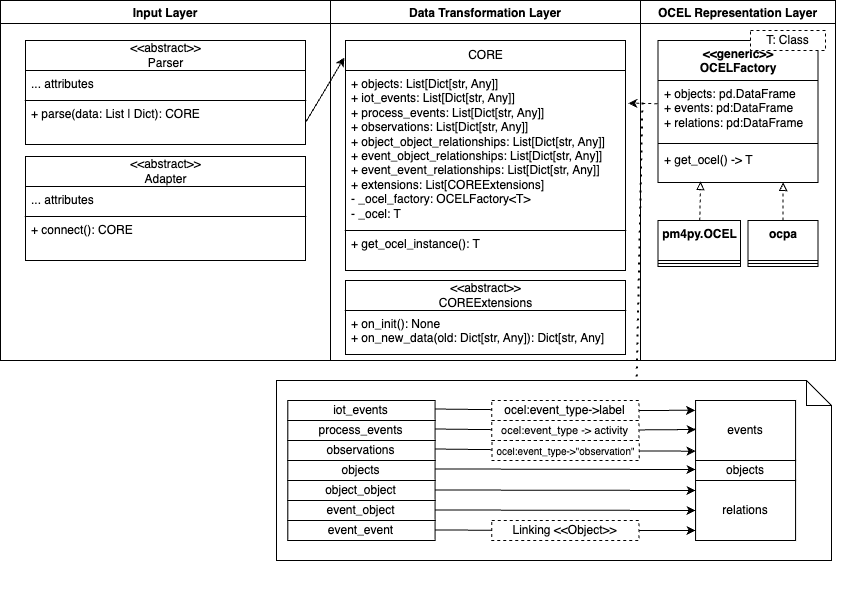

The diagram above was exported from draw.io. Its source (the exported page's mxGraphModel, read from the mxfile embedded in the PNG):
<mxGraphModel dx="844" dy="738" grid="1" gridSize="10" guides="1" tooltips="1" connect="1" arrows="1" fold="1" page="1" pageScale="1" pageWidth="850" pageHeight="1100" math="0" shadow="0">
  <root>
    <mxCell id="0" />
    <mxCell id="1" parent="0" />
    <mxCell id="2" value="Input Layer" style="swimlane;startSize=23;" parent="1" vertex="1">
      <mxGeometry x="8" y="450" width="330" height="360" as="geometry" />
    </mxCell>
    <mxCell id="12" value="&amp;lt;&amp;lt;abstract&amp;gt;&amp;gt;&lt;br&gt;Parser" style="swimlane;fontStyle=0;childLayout=stackLayout;horizontal=1;startSize=30;fillColor=none;horizontalStack=0;resizeParent=1;resizeParentMax=0;resizeLast=0;collapsible=1;marginBottom=0;html=1;" parent="2" vertex="1">
      <mxGeometry x="25" y="40" width="280" height="104" as="geometry" />
    </mxCell>
    <mxCell id="13" value="... attributes" style="text;strokeColor=none;fillColor=none;align=left;verticalAlign=top;spacingLeft=4;spacingRight=4;overflow=hidden;rotatable=0;points=[[0,0.5],[1,0.5]];portConstraint=eastwest;whiteSpace=wrap;html=1;" parent="12" vertex="1">
      <mxGeometry y="30" width="280" height="30" as="geometry" />
    </mxCell>
    <mxCell id="23" value="" style="endArrow=none;html=1;rounded=0;entryX=-0.003;entryY=0;entryDx=0;entryDy=0;entryPerimeter=0;exitX=1.003;exitY=0;exitDx=0;exitDy=0;exitPerimeter=0;" parent="12" source="22" target="22" edge="1">
      <mxGeometry width="50" height="50" relative="1" as="geometry">
        <mxPoint x="90" y="166" as="sourcePoint" />
        <mxPoint x="20" y="173.91304347826076" as="targetPoint" />
      </mxGeometry>
    </mxCell>
    <mxCell id="22" value="+ parse(data: List | Dict):&amp;nbsp;&lt;span style=&quot;text-align: center;&quot;&gt;CORE&lt;/span&gt;" style="text;strokeColor=none;fillColor=none;align=left;verticalAlign=top;spacingLeft=4;spacingRight=4;overflow=hidden;rotatable=0;points=[[0,0.5],[1,0.5]];portConstraint=eastwest;whiteSpace=wrap;html=1;strokeWidth=6;" parent="12" vertex="1">
      <mxGeometry y="60" width="280" height="44" as="geometry" />
    </mxCell>
    <mxCell id="gAwlMDhVtAvfxWUO1x2u-117" value="&amp;lt;&amp;lt;abstract&amp;gt;&amp;gt;&lt;br&gt;Adapter" style="swimlane;fontStyle=0;childLayout=stackLayout;horizontal=1;startSize=30;fillColor=none;horizontalStack=0;resizeParent=1;resizeParentMax=0;resizeLast=0;collapsible=1;marginBottom=0;html=1;" parent="2" vertex="1">
      <mxGeometry x="25" y="156" width="280" height="104" as="geometry" />
    </mxCell>
    <mxCell id="gAwlMDhVtAvfxWUO1x2u-118" value="... attributes" style="text;strokeColor=none;fillColor=none;align=left;verticalAlign=top;spacingLeft=4;spacingRight=4;overflow=hidden;rotatable=0;points=[[0,0.5],[1,0.5]];portConstraint=eastwest;whiteSpace=wrap;html=1;" parent="gAwlMDhVtAvfxWUO1x2u-117" vertex="1">
      <mxGeometry y="30" width="280" height="30" as="geometry" />
    </mxCell>
    <mxCell id="gAwlMDhVtAvfxWUO1x2u-119" value="" style="endArrow=none;html=1;rounded=0;entryX=-0.003;entryY=0;entryDx=0;entryDy=0;entryPerimeter=0;exitX=1.003;exitY=0;exitDx=0;exitDy=0;exitPerimeter=0;" parent="gAwlMDhVtAvfxWUO1x2u-117" source="gAwlMDhVtAvfxWUO1x2u-120" target="gAwlMDhVtAvfxWUO1x2u-120" edge="1">
      <mxGeometry width="50" height="50" relative="1" as="geometry">
        <mxPoint x="90" y="166" as="sourcePoint" />
        <mxPoint x="20" y="173.91304347826076" as="targetPoint" />
      </mxGeometry>
    </mxCell>
    <mxCell id="gAwlMDhVtAvfxWUO1x2u-120" value="+ connect():&amp;nbsp;&lt;span style=&quot;text-align: center;&quot;&gt;CORE&lt;/span&gt;" style="text;strokeColor=none;fillColor=none;align=left;verticalAlign=top;spacingLeft=4;spacingRight=4;overflow=hidden;rotatable=0;points=[[0,0.5],[1,0.5]];portConstraint=eastwest;whiteSpace=wrap;html=1;strokeWidth=6;" parent="gAwlMDhVtAvfxWUO1x2u-117" vertex="1">
      <mxGeometry y="60" width="280" height="44" as="geometry" />
    </mxCell>
    <mxCell id="3" value="Data Transformation Layer" style="swimlane;startSize=23;" parent="1" vertex="1">
      <mxGeometry x="338" y="450" width="310" height="360" as="geometry" />
    </mxCell>
    <mxCell id="24" value="CORE" style="swimlane;fontStyle=0;childLayout=stackLayout;horizontal=1;startSize=30;fillColor=none;horizontalStack=0;resizeParent=1;resizeParentMax=0;resizeLast=0;collapsible=1;marginBottom=0;html=1;" parent="3" vertex="1">
      <mxGeometry x="15" y="40" width="280" height="230" as="geometry" />
    </mxCell>
    <mxCell id="25" value="+ objects: List[Dict[str, Any]]&lt;br style=&quot;border-color: var(--border-color); text-align: center;&quot;&gt;&lt;span style=&quot;text-align: center;&quot;&gt;+ iot_events: List[Dict[str, Any]]&lt;/span&gt;&lt;br style=&quot;border-color: var(--border-color); text-align: center;&quot;&gt;&lt;span style=&quot;text-align: center;&quot;&gt;+ process_events: List[Dict[str, Any]]&lt;/span&gt;&lt;br style=&quot;border-color: var(--border-color); text-align: center;&quot;&gt;&lt;span style=&quot;text-align: center;&quot;&gt;+ observations: List[Dict[str, Any]]&lt;/span&gt;&lt;br style=&quot;border-color: var(--border-color); text-align: center;&quot;&gt;&lt;span style=&quot;text-align: center;&quot;&gt;+ object_object_relationships: List[Dict[str, Any]]&lt;/span&gt;&lt;br style=&quot;border-color: var(--border-color); text-align: center;&quot;&gt;&lt;span style=&quot;text-align: center;&quot;&gt;+ event_object_relationships: List[Dict[str, Any]]&lt;/span&gt;&lt;br style=&quot;border-color: var(--border-color); text-align: center;&quot;&gt;&lt;span style=&quot;text-align: center;&quot;&gt;+ event_event_relationships: List[Dict[str, Any]]&lt;br&gt;+ extensions: List[COREExtensions]&lt;br&gt;- _ocel_factory: OCELFactory&amp;lt;T&amp;gt;&lt;br&gt;- _ocel: T&lt;br&gt;&lt;br&gt;&lt;br&gt;&lt;br&gt;&lt;/span&gt;" style="text;strokeColor=none;fillColor=none;align=left;verticalAlign=top;spacingLeft=4;spacingRight=4;overflow=hidden;rotatable=0;points=[[0,0.5],[1,0.5]];portConstraint=eastwest;whiteSpace=wrap;html=1;" parent="24" vertex="1">
      <mxGeometry y="30" width="280" height="160" as="geometry" />
    </mxCell>
    <mxCell id="26" value="" style="endArrow=none;html=1;rounded=0;entryX=-0.003;entryY=0;entryDx=0;entryDy=0;entryPerimeter=0;exitX=1.003;exitY=0;exitDx=0;exitDy=0;exitPerimeter=0;" parent="24" source="27" target="27" edge="1">
      <mxGeometry width="50" height="50" relative="1" as="geometry">
        <mxPoint x="90" y="166" as="sourcePoint" />
        <mxPoint x="20" y="173.91304347826076" as="targetPoint" />
      </mxGeometry>
    </mxCell>
    <mxCell id="27" value="+ get_ocel_instance(): T&amp;nbsp;" style="text;strokeColor=none;fillColor=none;align=left;verticalAlign=top;spacingLeft=4;spacingRight=4;overflow=hidden;rotatable=0;points=[[0,0.5],[1,0.5]];portConstraint=eastwest;whiteSpace=wrap;html=1;strokeWidth=6;" parent="24" vertex="1">
      <mxGeometry y="190" width="280" height="40" as="geometry" />
    </mxCell>
    <mxCell id="Hjz9_JNDxAfsKEiCgj4X-117" value="&amp;lt;&amp;lt;abstract&amp;gt;&amp;gt;&lt;br&gt;COREExtensions" style="swimlane;fontStyle=0;childLayout=stackLayout;horizontal=1;startSize=30;fillColor=none;horizontalStack=0;resizeParent=1;resizeParentMax=0;resizeLast=0;collapsible=1;marginBottom=0;html=1;" parent="3" vertex="1">
      <mxGeometry x="15" y="280" width="280" height="74" as="geometry" />
    </mxCell>
    <mxCell id="Hjz9_JNDxAfsKEiCgj4X-119" value="" style="endArrow=none;html=1;rounded=0;entryX=-0.003;entryY=0;entryDx=0;entryDy=0;entryPerimeter=0;exitX=1.003;exitY=0;exitDx=0;exitDy=0;exitPerimeter=0;" parent="Hjz9_JNDxAfsKEiCgj4X-117" source="Hjz9_JNDxAfsKEiCgj4X-120" target="Hjz9_JNDxAfsKEiCgj4X-120" edge="1">
      <mxGeometry width="50" height="50" relative="1" as="geometry">
        <mxPoint x="90" y="166" as="sourcePoint" />
        <mxPoint x="20" y="173.91304347826076" as="targetPoint" />
      </mxGeometry>
    </mxCell>
    <mxCell id="Hjz9_JNDxAfsKEiCgj4X-120" value="+ on_init(): None&lt;br&gt;+ on_new_data(old: Dict[str, Any]): Dict[str, Any]" style="text;strokeColor=none;fillColor=none;align=left;verticalAlign=top;spacingLeft=4;spacingRight=4;overflow=hidden;rotatable=0;points=[[0,0.5],[1,0.5]];portConstraint=eastwest;whiteSpace=wrap;html=1;strokeWidth=6;" parent="Hjz9_JNDxAfsKEiCgj4X-117" vertex="1">
      <mxGeometry y="30" width="280" height="44" as="geometry" />
    </mxCell>
    <mxCell id="4" value="OCEL Representation Layer" style="swimlane;startSize=23;" parent="1" vertex="1">
      <mxGeometry x="648" y="450" width="195" height="360" as="geometry" />
    </mxCell>
    <mxCell id="29" value="&amp;lt;&amp;lt;generic&amp;gt;&amp;gt;&lt;br&gt;OCELFactory" style="swimlane;fontStyle=1;align=center;verticalAlign=top;childLayout=stackLayout;horizontal=1;startSize=40;horizontalStack=0;resizeParent=1;resizeParentMax=0;resizeLast=0;collapsible=1;marginBottom=0;whiteSpace=wrap;html=1;" parent="4" vertex="1">
      <mxGeometry x="17.5" y="40" width="160" height="142" as="geometry" />
    </mxCell>
    <mxCell id="30" value="+ objects: pd.DataFrame&lt;br&gt;+ events: pd:DataFrame&lt;br&gt;+ relations: pd:DataFrame" style="text;strokeColor=none;fillColor=none;align=left;verticalAlign=top;spacingLeft=4;spacingRight=4;overflow=hidden;rotatable=0;points=[[0,0.5],[1,0.5]];portConstraint=eastwest;whiteSpace=wrap;html=1;" parent="29" vertex="1">
      <mxGeometry y="40" width="160" height="60" as="geometry" />
    </mxCell>
    <mxCell id="31" value="" style="line;strokeWidth=1;fillColor=none;align=left;verticalAlign=middle;spacingTop=-1;spacingLeft=3;spacingRight=3;rotatable=0;labelPosition=right;points=[];portConstraint=eastwest;strokeColor=inherit;" parent="29" vertex="1">
      <mxGeometry y="100" width="160" height="6" as="geometry" />
    </mxCell>
    <mxCell id="32" value="+ get_ocel() -&amp;gt; T" style="text;strokeColor=none;fillColor=none;align=left;verticalAlign=top;spacingLeft=4;spacingRight=4;overflow=hidden;rotatable=0;points=[[0,0.5],[1,0.5]];portConstraint=eastwest;whiteSpace=wrap;html=1;" parent="29" vertex="1">
      <mxGeometry y="106" width="160" height="36" as="geometry" />
    </mxCell>
    <mxCell id="33" value="T: Class" style="rounded=0;whiteSpace=wrap;html=1;dashed=1;" parent="4" vertex="1">
      <mxGeometry x="110" y="30" width="75" height="20" as="geometry" />
    </mxCell>
    <mxCell id="38" value="" style="edgeStyle=none;html=1;endArrow=block;endFill=0;dashed=1;entryX=0.266;entryY=0.972;entryDx=0;entryDy=0;entryPerimeter=0;" parent="4" source="34" target="32" edge="1">
      <mxGeometry relative="1" as="geometry">
        <mxPoint x="89" y="217" as="targetPoint" />
      </mxGeometry>
    </mxCell>
    <mxCell id="34" value="pm4py.OCEL" style="swimlane;fontStyle=1;align=center;verticalAlign=top;childLayout=stackLayout;horizontal=1;startSize=40;horizontalStack=0;resizeParent=1;resizeParentMax=0;resizeLast=0;collapsible=1;marginBottom=0;whiteSpace=wrap;html=1;" parent="4" vertex="1">
      <mxGeometry x="17.5" y="220" width="82.5" height="46" as="geometry" />
    </mxCell>
    <mxCell id="36" value="" style="line;strokeWidth=1;fillColor=none;align=left;verticalAlign=middle;spacingTop=-1;spacingLeft=3;spacingRight=3;rotatable=0;labelPosition=right;points=[];portConstraint=eastwest;strokeColor=inherit;" parent="34" vertex="1">
      <mxGeometry y="40" width="82.5" height="6" as="geometry" />
    </mxCell>
    <mxCell id="39" value="ocpa" style="swimlane;fontStyle=1;align=center;verticalAlign=top;childLayout=stackLayout;horizontal=1;startSize=40;horizontalStack=0;resizeParent=1;resizeParentMax=0;resizeLast=0;collapsible=1;marginBottom=0;whiteSpace=wrap;html=1;" parent="4" vertex="1">
      <mxGeometry x="107.5" y="220" width="70" height="46" as="geometry" />
    </mxCell>
    <mxCell id="40" value="" style="line;strokeWidth=1;fillColor=none;align=left;verticalAlign=middle;spacingTop=-1;spacingLeft=3;spacingRight=3;rotatable=0;labelPosition=right;points=[];portConstraint=eastwest;strokeColor=inherit;" parent="39" vertex="1">
      <mxGeometry y="40" width="70" height="6" as="geometry" />
    </mxCell>
    <mxCell id="41" value="" style="edgeStyle=none;html=1;endArrow=block;endFill=0;dashed=1;exitX=0.5;exitY=0;exitDx=0;exitDy=0;entryX=0.782;entryY=1;entryDx=0;entryDy=0;entryPerimeter=0;" parent="4" source="39" target="32" edge="1">
      <mxGeometry relative="1" as="geometry">
        <mxPoint x="79.36011904761904" y="270" as="sourcePoint" />
        <mxPoint x="141" y="220" as="targetPoint" />
      </mxGeometry>
    </mxCell>
    <mxCell id="28" value="" style="endArrow=classic;html=1;rounded=0;exitX=1;exitY=0.5;exitDx=0;exitDy=0;entryX=-0.004;entryY=0.074;entryDx=0;entryDy=0;entryPerimeter=0;" parent="1" source="22" target="24" edge="1">
      <mxGeometry width="50" height="50" relative="1" as="geometry">
        <mxPoint x="368" y="550" as="sourcePoint" />
        <mxPoint x="418" y="500" as="targetPoint" />
      </mxGeometry>
    </mxCell>
    <mxCell id="45" value="" style="endArrow=classic;html=1;dashed=1;exitX=-0.004;exitY=0.387;exitDx=0;exitDy=0;exitPerimeter=0;entryX=1.01;entryY=0.204;entryDx=0;entryDy=0;entryPerimeter=0;" parent="1" source="30" target="25" edge="1">
      <mxGeometry width="50" height="50" relative="1" as="geometry">
        <mxPoint x="368" y="680" as="sourcePoint" />
        <mxPoint x="638" y="550" as="targetPoint" />
      </mxGeometry>
    </mxCell>
    <mxCell id="116" value="" style="group" parent="1" vertex="1" connectable="0">
      <mxGeometry x="284" y="830" width="566.3314285714284" height="210" as="geometry" />
    </mxCell>
    <mxCell id="46" value="" style="shape=note2;boundedLbl=1;whiteSpace=wrap;html=1;size=25;verticalAlign=top;align=center;" parent="116" vertex="1">
      <mxGeometry width="555" height="180" as="geometry" />
    </mxCell>
    <mxCell id="47" value="objects" style="rounded=0;whiteSpace=wrap;html=1;" parent="116" vertex="1">
      <mxGeometry x="11.326530612244898" y="80" width="147.24489795918365" height="20" as="geometry" />
    </mxCell>
    <mxCell id="48" value="iot_events" style="rounded=0;whiteSpace=wrap;html=1;" parent="116" vertex="1">
      <mxGeometry x="11.326530612244898" y="20" width="147.24489795918365" height="20" as="geometry" />
    </mxCell>
    <mxCell id="49" value="process_events" style="rounded=0;whiteSpace=wrap;html=1;" parent="116" vertex="1">
      <mxGeometry x="11.326530612244898" y="40" width="147.24489795918365" height="20" as="geometry" />
    </mxCell>
    <mxCell id="51" value="observations" style="rounded=0;whiteSpace=wrap;html=1;" parent="116" vertex="1">
      <mxGeometry x="11.326530612244898" y="60" width="147.24489795918365" height="20" as="geometry" />
    </mxCell>
    <mxCell id="53" value="object_object" style="rounded=0;whiteSpace=wrap;html=1;" parent="116" vertex="1">
      <mxGeometry x="11.326530612244898" y="100" width="147.24489795918365" height="20" as="geometry" />
    </mxCell>
    <mxCell id="54" value="event_object" style="rounded=0;whiteSpace=wrap;html=1;" parent="116" vertex="1">
      <mxGeometry x="11.326530612244898" y="120" width="147.24489795918365" height="20" as="geometry" />
    </mxCell>
    <mxCell id="55" value="event_event" style="rounded=0;whiteSpace=wrap;html=1;" parent="116" vertex="1">
      <mxGeometry x="11.326530612244898" y="140" width="147.24489795918365" height="20" as="geometry" />
    </mxCell>
    <mxCell id="56" value="events" style="rounded=0;whiteSpace=wrap;html=1;rotation=0;" parent="116" vertex="1">
      <mxGeometry x="419.0816326530612" y="20" width="100" height="60" as="geometry" />
    </mxCell>
    <mxCell id="73" value="relations" style="rounded=0;whiteSpace=wrap;html=1;rotation=0;" parent="116" vertex="1">
      <mxGeometry x="419.0816326530612" y="100" width="100" height="60" as="geometry" />
    </mxCell>
    <mxCell id="99" value="" style="endArrow=classic;html=1;startArrow=none;" parent="116" source="95" edge="1">
      <mxGeometry width="50" height="50" relative="1" as="geometry">
        <mxPoint x="158.57142857142858" y="149.5" as="sourcePoint" />
        <mxPoint x="419.0816326530612" y="150" as="targetPoint" />
      </mxGeometry>
    </mxCell>
    <mxCell id="101" value="" style="endArrow=classic;html=1;" parent="116" edge="1">
      <mxGeometry width="50" height="50" relative="1" as="geometry">
        <mxPoint x="158.57142857142858" y="129.5" as="sourcePoint" />
        <mxPoint x="419.0816326530612" y="130" as="targetPoint" />
      </mxGeometry>
    </mxCell>
    <mxCell id="102" value="" style="endArrow=classic;html=1;" parent="116" edge="1">
      <mxGeometry width="50" height="50" relative="1" as="geometry">
        <mxPoint x="158.57142857142858" y="109.5" as="sourcePoint" />
        <mxPoint x="419.0816326530612" y="110" as="targetPoint" />
      </mxGeometry>
    </mxCell>
    <mxCell id="105" value="" style="endArrow=classic;html=1;" parent="116" edge="1">
      <mxGeometry width="50" height="50" relative="1" as="geometry">
        <mxPoint x="158.57142857142858" y="88.5" as="sourcePoint" />
        <mxPoint x="419.0816326530612" y="89" as="targetPoint" />
      </mxGeometry>
    </mxCell>
    <mxCell id="106" value="" style="endArrow=classic;html=1;startArrow=none;entryX=0;entryY=0.845;entryDx=0;entryDy=0;entryPerimeter=0;" parent="116" source="114" target="56" edge="1">
      <mxGeometry width="50" height="50" relative="1" as="geometry">
        <mxPoint x="158.57142857142858" y="29.5" as="sourcePoint" />
        <mxPoint x="419.0816326530612" y="30" as="targetPoint" />
      </mxGeometry>
    </mxCell>
    <mxCell id="107" value="" style="endArrow=classic;html=1;startArrow=none;entryX=0.003;entryY=0.483;entryDx=0;entryDy=0;entryPerimeter=0;" parent="116" source="112" target="56" edge="1">
      <mxGeometry width="50" height="50" relative="1" as="geometry">
        <mxPoint x="158.57142857142858" y="9.5" as="sourcePoint" />
        <mxPoint x="419.0816326530612" y="10" as="targetPoint" />
      </mxGeometry>
    </mxCell>
    <mxCell id="108" value="" style="endArrow=classic;html=1;startArrow=none;entryX=-0.005;entryY=0.164;entryDx=0;entryDy=0;entryPerimeter=0;" parent="116" source="110" target="56" edge="1">
      <mxGeometry width="50" height="50" relative="1" as="geometry">
        <mxPoint x="158.57142857142858" y="-10.5" as="sourcePoint" />
        <mxPoint x="419.0816326530612" y="-10" as="targetPoint" />
      </mxGeometry>
    </mxCell>
    <mxCell id="109" value="" style="endArrow=none;html=1;" parent="116" target="95" edge="1">
      <mxGeometry width="50" height="50" relative="1" as="geometry">
        <mxPoint x="158.57142857142858" y="149.5" as="sourcePoint" />
        <mxPoint x="419.0816326530612" y="150" as="targetPoint" />
      </mxGeometry>
    </mxCell>
    <mxCell id="95" value="Linking &amp;lt;&amp;lt;Object&amp;gt;&amp;gt;" style="rounded=0;whiteSpace=wrap;html=1;dashed=1;" parent="116" vertex="1">
      <mxGeometry x="215.20408163265304" y="140" width="147.24489795918365" height="20" as="geometry" />
    </mxCell>
    <mxCell id="111" value="" style="endArrow=none;html=1;" parent="116" target="110" edge="1">
      <mxGeometry width="50" height="50" relative="1" as="geometry">
        <mxPoint x="158.57142857142858" y="28.5" as="sourcePoint" />
        <mxPoint x="419.0816326530612" y="29" as="targetPoint" />
      </mxGeometry>
    </mxCell>
    <mxCell id="110" value="ocel:event_type-&amp;gt;label" style="rounded=0;whiteSpace=wrap;html=1;dashed=1;" parent="116" vertex="1">
      <mxGeometry x="215.20408163265304" y="20" width="147.24489795918365" height="20" as="geometry" />
    </mxCell>
    <mxCell id="113" value="" style="endArrow=none;html=1;" parent="116" target="112" edge="1">
      <mxGeometry width="50" height="50" relative="1" as="geometry">
        <mxPoint x="158.57142857142858" y="48.5" as="sourcePoint" />
        <mxPoint x="419.0816326530612" y="49" as="targetPoint" />
      </mxGeometry>
    </mxCell>
    <mxCell id="112" value="ocel:event_type -&amp;gt; activity" style="rounded=0;whiteSpace=wrap;html=1;dashed=1;fontSize=11;" parent="116" vertex="1">
      <mxGeometry x="215.20408163265304" y="40" width="147.24489795918365" height="20" as="geometry" />
    </mxCell>
    <mxCell id="115" value="" style="endArrow=none;html=1;" parent="116" target="114" edge="1">
      <mxGeometry width="50" height="50" relative="1" as="geometry">
        <mxPoint x="158.57142857142858" y="68.5" as="sourcePoint" />
        <mxPoint x="419.0816326530612" y="69" as="targetPoint" />
      </mxGeometry>
    </mxCell>
    <mxCell id="114" value="ocel:event_type-&amp;gt;&quot;observation&quot;" style="rounded=0;whiteSpace=wrap;html=1;dashed=1;fontSize=10;" parent="116" vertex="1">
      <mxGeometry x="215.57408163265305" y="60" width="147.24489795918365" height="20" as="geometry" />
    </mxCell>
    <mxCell id="op3Peqirflx1r4oA5ePA-146" value="" style="edgeStyle=none;html=1;" parent="116" source="op3Peqirflx1r4oA5ePA-118" target="56" edge="1">
      <mxGeometry relative="1" as="geometry" />
    </mxCell>
    <mxCell id="op3Peqirflx1r4oA5ePA-118" value="objects" style="rounded=0;whiteSpace=wrap;html=1;rotation=0;" parent="116" vertex="1">
      <mxGeometry x="419.09" y="80" width="100" height="20" as="geometry" />
    </mxCell>
    <mxCell id="117" value="" style="endArrow=none;dashed=1;html=1;dashPattern=1 3;strokeWidth=2;fontSize=9;exitX=0.649;exitY=-0.022;exitDx=0;exitDy=0;exitPerimeter=0;" parent="1" source="46" edge="1">
      <mxGeometry width="50" height="50" relative="1" as="geometry">
        <mxPoint x="420" y="770" as="sourcePoint" />
        <mxPoint x="650" y="550" as="targetPoint" />
      </mxGeometry>
    </mxCell>
  </root>
</mxGraphModel>